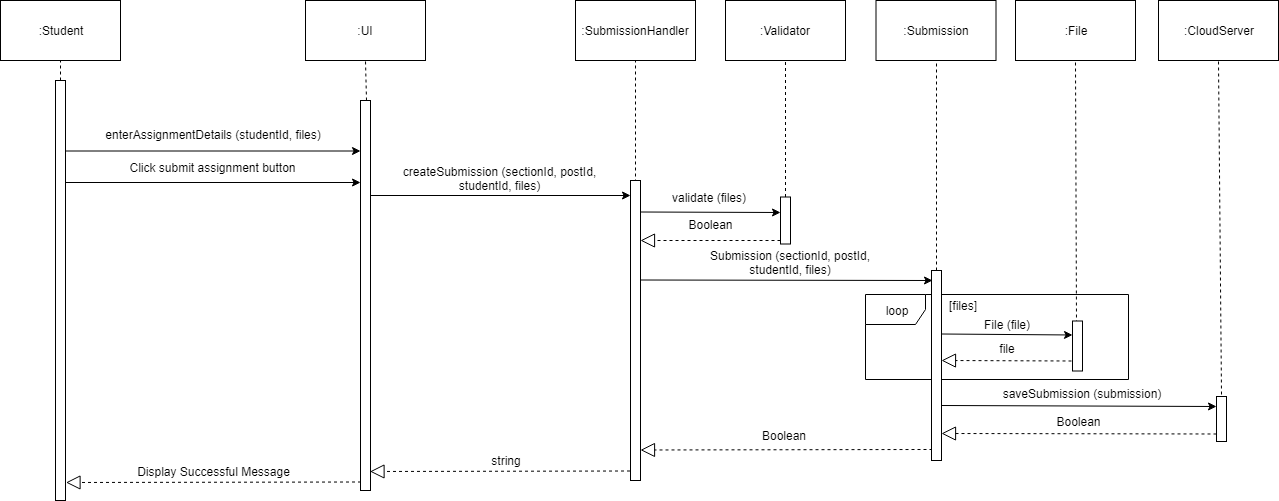

The diagram above was exported from draw.io. Its source (the exported page's mxGraphModel, read from the mxfile embedded in the PNG):
<mxGraphModel dx="840" dy="452" grid="1" gridSize="10" guides="1" tooltips="1" connect="1" arrows="1" fold="1" page="1" pageScale="1" pageWidth="850" pageHeight="1100" math="0" shadow="0">
  <root>
    <mxCell id="0" />
    <mxCell id="1" parent="0" />
    <mxCell id="6bwbx6RjrM6j7Sr_Fx_w-13" value="loop" style="shape=umlFrame;whiteSpace=wrap;html=1;" parent="1" vertex="1">
      <mxGeometry x="1065" y="404" width="263" height="85" as="geometry" />
    </mxCell>
    <mxCell id="3fVXA5pcYIj-z2EGN75J-2" value="" style="endArrow=none;dashed=1;html=1;entryX=0.5;entryY=1;entryDx=0;entryDy=0;" parent="1" target="3fVXA5pcYIj-z2EGN75J-3" edge="1">
      <mxGeometry width="50" height="50" relative="1" as="geometry">
        <mxPoint x="260" y="190" as="sourcePoint" />
        <mxPoint x="259.5" y="160" as="targetPoint" />
      </mxGeometry>
    </mxCell>
    <mxCell id="3fVXA5pcYIj-z2EGN75J-3" value=":Student" style="rounded=0;whiteSpace=wrap;html=1;" parent="1" vertex="1">
      <mxGeometry x="200" y="110" width="120" height="60" as="geometry" />
    </mxCell>
    <mxCell id="3fVXA5pcYIj-z2EGN75J-4" value="" style="html=1;points=[];perimeter=orthogonalPerimeter;" parent="1" vertex="1">
      <mxGeometry x="255" y="190" width="10" height="420" as="geometry" />
    </mxCell>
    <mxCell id="3fVXA5pcYIj-z2EGN75J-5" value=":UI&lt;br&gt;" style="rounded=0;whiteSpace=wrap;html=1;" parent="1" vertex="1">
      <mxGeometry x="505" y="110" width="120" height="60" as="geometry" />
    </mxCell>
    <mxCell id="3fVXA5pcYIj-z2EGN75J-7" value="" style="endArrow=none;dashed=1;html=1;entryX=0.5;entryY=1;entryDx=0;entryDy=0;" parent="1" target="3fVXA5pcYIj-z2EGN75J-5" edge="1">
      <mxGeometry width="50" height="50" relative="1" as="geometry">
        <mxPoint x="565.9999999999998" y="210" as="sourcePoint" />
        <mxPoint x="565" y="200" as="targetPoint" />
      </mxGeometry>
    </mxCell>
    <mxCell id="3fVXA5pcYIj-z2EGN75J-8" value="" style="html=1;points=[];perimeter=orthogonalPerimeter;" parent="1" vertex="1">
      <mxGeometry x="560" y="210" width="10" height="390" as="geometry" />
    </mxCell>
    <mxCell id="3fVXA5pcYIj-z2EGN75J-9" value=":&lt;span&gt;SubmissionHandler&lt;/span&gt;&lt;br&gt;" style="rounded=0;whiteSpace=wrap;html=1;" parent="1" vertex="1">
      <mxGeometry x="775" y="110" width="120" height="60" as="geometry" />
    </mxCell>
    <mxCell id="3fVXA5pcYIj-z2EGN75J-10" value="" style="endArrow=none;dashed=1;html=1;entryX=0.5;entryY=1;entryDx=0;entryDy=0;" parent="1" target="3fVXA5pcYIj-z2EGN75J-9" edge="1">
      <mxGeometry width="50" height="50" relative="1" as="geometry">
        <mxPoint x="835" y="460" as="sourcePoint" />
        <mxPoint x="835" y="203" as="targetPoint" />
      </mxGeometry>
    </mxCell>
    <mxCell id="3fVXA5pcYIj-z2EGN75J-11" value="" style="html=1;points=[];perimeter=orthogonalPerimeter;" parent="1" vertex="1">
      <mxGeometry x="830" y="290" width="10" height="300" as="geometry" />
    </mxCell>
    <mxCell id="3fVXA5pcYIj-z2EGN75J-12" value="" style="endArrow=classic;html=1;fontSize=12;" parent="1" edge="1">
      <mxGeometry width="50" height="50" relative="1" as="geometry">
        <mxPoint x="570" y="305" as="sourcePoint" />
        <mxPoint x="830" y="305" as="targetPoint" />
      </mxGeometry>
    </mxCell>
    <mxCell id="3fVXA5pcYIj-z2EGN75J-13" value="createSubmission (sectionId, postId,&#10;studentId, files)" style="text;align=center;fontStyle=0;verticalAlign=middle;spacingLeft=3;spacingRight=3;strokeColor=none;rotatable=0;points=[[0,0.5],[1,0.5]];portConstraint=eastwest;fontSize=12;" parent="1" vertex="1">
      <mxGeometry x="659.5" y="288" width="80" as="geometry" />
    </mxCell>
    <mxCell id="3fVXA5pcYIj-z2EGN75J-16" value="" style="endArrow=classic;html=1;fontSize=12;" parent="1" edge="1">
      <mxGeometry width="50" height="50" relative="1" as="geometry">
        <mxPoint x="265" y="260.4999999999999" as="sourcePoint" />
        <mxPoint x="560" y="260.4999999999999" as="targetPoint" />
      </mxGeometry>
    </mxCell>
    <mxCell id="3fVXA5pcYIj-z2EGN75J-17" value="enterAssignmentDetails (studentId, files)" style="text;align=center;fontStyle=0;verticalAlign=middle;spacingLeft=3;spacingRight=3;strokeColor=none;rotatable=0;points=[[0,0.5],[1,0.5]];portConstraint=eastwest;fontSize=12;" parent="1" vertex="1">
      <mxGeometry x="373" y="244" width="80" as="geometry" />
    </mxCell>
    <mxCell id="3fVXA5pcYIj-z2EGN75J-18" value="" style="endArrow=classic;html=1;fontSize=12;" parent="1" edge="1">
      <mxGeometry width="50" height="50" relative="1" as="geometry">
        <mxPoint x="265" y="292" as="sourcePoint" />
        <mxPoint x="560" y="292" as="targetPoint" />
      </mxGeometry>
    </mxCell>
    <mxCell id="3fVXA5pcYIj-z2EGN75J-19" value="Click submit assignment button" style="text;align=center;fontStyle=0;verticalAlign=middle;spacingLeft=3;spacingRight=3;strokeColor=none;rotatable=0;points=[[0,0.5],[1,0.5]];portConstraint=eastwest;fontSize=12;" parent="1" vertex="1">
      <mxGeometry x="372.5" y="277" width="80" as="geometry" />
    </mxCell>
    <mxCell id="3fVXA5pcYIj-z2EGN75J-20" value=":CloudServer&lt;br&gt;" style="rounded=0;whiteSpace=wrap;html=1;" parent="1" vertex="1">
      <mxGeometry x="1358" y="110" width="120" height="60" as="geometry" />
    </mxCell>
    <mxCell id="3fVXA5pcYIj-z2EGN75J-21" value="" style="endArrow=none;dashed=1;html=1;entryX=0.5;entryY=1;entryDx=0;entryDy=0;exitX=0.5;exitY=-0.055;exitDx=0;exitDy=0;exitPerimeter=0;" parent="1" source="3fVXA5pcYIj-z2EGN75J-49" target="3fVXA5pcYIj-z2EGN75J-20" edge="1">
      <mxGeometry width="50" height="50" relative="1" as="geometry">
        <mxPoint x="1418" y="652.5" as="sourcePoint" />
        <mxPoint x="1458" y="270" as="targetPoint" />
      </mxGeometry>
    </mxCell>
    <mxCell id="3fVXA5pcYIj-z2EGN75J-22" value="string" style="text;html=1;strokeColor=none;fillColor=none;align=center;verticalAlign=middle;whiteSpace=wrap;rounded=0;" parent="1" vertex="1">
      <mxGeometry x="682" y="560" width="48" height="20" as="geometry" />
    </mxCell>
    <mxCell id="3fVXA5pcYIj-z2EGN75J-25" value="" style="endArrow=block;dashed=1;endFill=0;endSize=12;html=1;" parent="1" edge="1">
      <mxGeometry width="160" relative="1" as="geometry">
        <mxPoint x="829.5" y="580.5" as="sourcePoint" />
        <mxPoint x="569.5" y="581" as="targetPoint" />
      </mxGeometry>
    </mxCell>
    <mxCell id="3fVXA5pcYIj-z2EGN75J-27" value=":Validator&lt;br&gt;" style="rounded=0;whiteSpace=wrap;html=1;" parent="1" vertex="1">
      <mxGeometry x="925" y="110" width="120" height="60" as="geometry" />
    </mxCell>
    <mxCell id="3fVXA5pcYIj-z2EGN75J-28" value="" style="endArrow=none;dashed=1;html=1;entryX=0.5;entryY=1;entryDx=0;entryDy=0;" parent="1" source="3fVXA5pcYIj-z2EGN75J-29" target="3fVXA5pcYIj-z2EGN75J-27" edge="1">
      <mxGeometry width="50" height="50" relative="1" as="geometry">
        <mxPoint x="1006" y="659.5" as="sourcePoint" />
        <mxPoint x="1046" y="202" as="targetPoint" />
      </mxGeometry>
    </mxCell>
    <mxCell id="3fVXA5pcYIj-z2EGN75J-29" value="" style="html=1;points=[];perimeter=orthogonalPerimeter;" parent="1" vertex="1">
      <mxGeometry x="980" y="306.5" width="10" height="47" as="geometry" />
    </mxCell>
    <mxCell id="3fVXA5pcYIj-z2EGN75J-30" value="&lt;div style=&quot;text-align: center&quot;&gt;&lt;span&gt;validate (files&lt;/span&gt;&lt;span&gt;)&lt;/span&gt;&lt;/div&gt;" style="text;html=1;" parent="1" vertex="1">
      <mxGeometry x="870" y="294" width="80" height="30" as="geometry" />
    </mxCell>
    <mxCell id="3fVXA5pcYIj-z2EGN75J-31" value="" style="endArrow=classic;html=1;fontSize=12;" parent="1" edge="1">
      <mxGeometry width="50" height="50" relative="1" as="geometry">
        <mxPoint x="840" y="321.5" as="sourcePoint" />
        <mxPoint x="980" y="322" as="targetPoint" />
      </mxGeometry>
    </mxCell>
    <mxCell id="3fVXA5pcYIj-z2EGN75J-32" value="Boolean" style="text;html=1;strokeColor=none;fillColor=none;align=center;verticalAlign=middle;whiteSpace=wrap;rounded=0;" parent="1" vertex="1">
      <mxGeometry x="861.5" y="324" width="97" height="20" as="geometry" />
    </mxCell>
    <mxCell id="3fVXA5pcYIj-z2EGN75J-33" value="" style="endArrow=block;dashed=1;endFill=0;endSize=12;html=1;" parent="1" edge="1">
      <mxGeometry width="160" relative="1" as="geometry">
        <mxPoint x="980" y="350" as="sourcePoint" />
        <mxPoint x="840" y="350" as="targetPoint" />
      </mxGeometry>
    </mxCell>
    <mxCell id="3fVXA5pcYIj-z2EGN75J-35" value="saveSubmission (submission)" style="text;align=center;fontStyle=0;verticalAlign=middle;spacingLeft=3;spacingRight=3;strokeColor=none;rotatable=0;points=[[0,0.5],[1,0.5]];portConstraint=eastwest;fontSize=12;" parent="1" vertex="1">
      <mxGeometry x="1242" y="501" width="80" height="5" as="geometry" />
    </mxCell>
    <mxCell id="3fVXA5pcYIj-z2EGN75J-36" value="" style="endArrow=classic;html=1;fontSize=12;entryX=0;entryY=0.222;entryDx=0;entryDy=0;entryPerimeter=0;" parent="1" target="3fVXA5pcYIj-z2EGN75J-49" edge="1">
      <mxGeometry width="50" height="50" relative="1" as="geometry">
        <mxPoint x="1141" y="515" as="sourcePoint" />
        <mxPoint x="1378" y="515" as="targetPoint" />
      </mxGeometry>
    </mxCell>
    <mxCell id="3fVXA5pcYIj-z2EGN75J-37" value="" style="endArrow=block;dashed=1;endFill=0;endSize=12;html=1;entryX=1;entryY=0.858;entryDx=0;entryDy=0;entryPerimeter=0;" parent="1" target="6bwbx6RjrM6j7Sr_Fx_w-14" edge="1">
      <mxGeometry width="160" relative="1" as="geometry">
        <mxPoint x="1416" y="543.5" as="sourcePoint" />
        <mxPoint x="1170" y="544" as="targetPoint" />
      </mxGeometry>
    </mxCell>
    <mxCell id="3fVXA5pcYIj-z2EGN75J-38" value="Boolean" style="text;html=1;strokeColor=none;fillColor=none;align=center;verticalAlign=middle;whiteSpace=wrap;rounded=0;" parent="1" vertex="1">
      <mxGeometry x="1258.5" y="521" width="40" height="20" as="geometry" />
    </mxCell>
    <mxCell id="3fVXA5pcYIj-z2EGN75J-49" value="" style="html=1;points=[];perimeter=orthogonalPerimeter;" parent="1" vertex="1">
      <mxGeometry x="1416" y="506" width="10" height="45" as="geometry" />
    </mxCell>
    <mxCell id="3fVXA5pcYIj-z2EGN75J-51" value="Display Successful Message" style="text;html=1;strokeColor=none;fillColor=none;align=center;verticalAlign=middle;whiteSpace=wrap;rounded=0;" parent="1" vertex="1">
      <mxGeometry x="334.5" y="571" width="157" height="20" as="geometry" />
    </mxCell>
    <mxCell id="3fVXA5pcYIj-z2EGN75J-52" value="" style="endArrow=block;dashed=1;endFill=0;endSize=12;html=1;" parent="1" edge="1">
      <mxGeometry width="160" relative="1" as="geometry">
        <mxPoint x="560.5" y="591.5" as="sourcePoint" />
        <mxPoint x="265.5" y="592" as="targetPoint" />
      </mxGeometry>
    </mxCell>
    <mxCell id="3fVXA5pcYIj-z2EGN75J-54" value=":Submission&lt;br&gt;" style="rounded=0;whiteSpace=wrap;html=1;" parent="1" vertex="1">
      <mxGeometry x="1075.5" y="110" width="120" height="60" as="geometry" />
    </mxCell>
    <mxCell id="3fVXA5pcYIj-z2EGN75J-55" value="" style="endArrow=none;dashed=1;html=1;entryX=0.5;entryY=1;entryDx=0;entryDy=0;" parent="1" source="6bwbx6RjrM6j7Sr_Fx_w-14" target="3fVXA5pcYIj-z2EGN75J-54" edge="1">
      <mxGeometry width="50" height="50" relative="1" as="geometry">
        <mxPoint x="1135.5" y="380.5" as="sourcePoint" />
        <mxPoint x="1196.5" y="202" as="targetPoint" />
      </mxGeometry>
    </mxCell>
    <mxCell id="3fVXA5pcYIj-z2EGN75J-57" value="" style="endArrow=classic;html=1;fontSize=12;" parent="1" edge="1">
      <mxGeometry width="50" height="50" relative="1" as="geometry">
        <mxPoint x="840" y="389.5" as="sourcePoint" />
        <mxPoint x="1132" y="390" as="targetPoint" />
      </mxGeometry>
    </mxCell>
    <mxCell id="3fVXA5pcYIj-z2EGN75J-58" value="Submission (sectionId, postId,&#10;studentId, files)" style="text;align=center;fontStyle=0;verticalAlign=middle;spacingLeft=3;spacingRight=3;strokeColor=none;rotatable=0;points=[[0,0.5],[1,0.5]];portConstraint=eastwest;fontSize=12;" parent="1" vertex="1">
      <mxGeometry x="950" y="372.5" width="80" as="geometry" />
    </mxCell>
    <mxCell id="3fVXA5pcYIj-z2EGN75J-61" value="Boolean" style="text;html=1;strokeColor=none;fillColor=none;align=center;verticalAlign=middle;whiteSpace=wrap;rounded=0;" parent="1" vertex="1">
      <mxGeometry x="914.5" y="535" width="136" height="20" as="geometry" />
    </mxCell>
    <mxCell id="3fVXA5pcYIj-z2EGN75J-62" value="" style="endArrow=block;dashed=1;endFill=0;endSize=12;html=1;" parent="1" edge="1">
      <mxGeometry width="160" relative="1" as="geometry">
        <mxPoint x="1132" y="559" as="sourcePoint" />
        <mxPoint x="840" y="559.5" as="targetPoint" />
      </mxGeometry>
    </mxCell>
    <mxCell id="6bwbx6RjrM6j7Sr_Fx_w-11" value=":File&lt;br&gt;" style="rounded=0;whiteSpace=wrap;html=1;" parent="1" vertex="1">
      <mxGeometry x="1215" y="110" width="120" height="60" as="geometry" />
    </mxCell>
    <mxCell id="6bwbx6RjrM6j7Sr_Fx_w-12" value="" style="endArrow=none;dashed=1;html=1;entryX=0.5;entryY=1;entryDx=0;entryDy=0;" parent="1" target="6bwbx6RjrM6j7Sr_Fx_w-11" edge="1">
      <mxGeometry width="50" height="50" relative="1" as="geometry">
        <mxPoint x="1276" y="433" as="sourcePoint" />
        <mxPoint x="1276" y="235" as="targetPoint" />
        <Array as="points">
          <mxPoint x="1276" y="433" />
        </Array>
      </mxGeometry>
    </mxCell>
    <mxCell id="6bwbx6RjrM6j7Sr_Fx_w-14" value="" style="html=1;points=[];perimeter=orthogonalPerimeter;" parent="1" vertex="1">
      <mxGeometry x="1131" y="380" width="10" height="190" as="geometry" />
    </mxCell>
    <mxCell id="6bwbx6RjrM6j7Sr_Fx_w-15" value="" style="html=1;points=[];perimeter=orthogonalPerimeter;" parent="1" vertex="1">
      <mxGeometry x="1272" y="430.5" width="10" height="50" as="geometry" />
    </mxCell>
    <mxCell id="6bwbx6RjrM6j7Sr_Fx_w-16" value="" style="endArrow=classic;html=1;fontSize=12;" parent="1" edge="1">
      <mxGeometry width="50" height="50" relative="1" as="geometry">
        <mxPoint x="1141" y="443.5" as="sourcePoint" />
        <mxPoint x="1272" y="444.5" as="targetPoint" />
      </mxGeometry>
    </mxCell>
    <mxCell id="6bwbx6RjrM6j7Sr_Fx_w-17" value="File (file)" style="text;align=center;fontStyle=0;verticalAlign=middle;spacingLeft=3;spacingRight=3;strokeColor=none;rotatable=0;points=[[0,0.5],[1,0.5]];portConstraint=eastwest;fontSize=12;" parent="1" vertex="1">
      <mxGeometry x="1167" y="434.5" width="80" as="geometry" />
    </mxCell>
    <mxCell id="6bwbx6RjrM6j7Sr_Fx_w-18" value="" style="endArrow=block;dashed=1;endFill=0;endSize=12;html=1;" parent="1" edge="1">
      <mxGeometry width="160" relative="1" as="geometry">
        <mxPoint x="1271" y="470.5" as="sourcePoint" />
        <mxPoint x="1141" y="470" as="targetPoint" />
      </mxGeometry>
    </mxCell>
    <mxCell id="6bwbx6RjrM6j7Sr_Fx_w-19" value="file" style="text;html=1;strokeColor=none;fillColor=none;align=center;verticalAlign=middle;whiteSpace=wrap;rounded=0;" parent="1" vertex="1">
      <mxGeometry x="1178" y="448" width="58" height="20" as="geometry" />
    </mxCell>
    <mxCell id="6bwbx6RjrM6j7Sr_Fx_w-20" value="[files]" style="text;align=center;fontStyle=0;verticalAlign=middle;spacingLeft=3;spacingRight=3;strokeColor=none;rotatable=0;points=[[0,0.5],[1,0.5]];portConstraint=eastwest;fontSize=12;" parent="1" vertex="1">
      <mxGeometry x="1123" y="415.5" width="80" as="geometry" />
    </mxCell>
  </root>
</mxGraphModel>